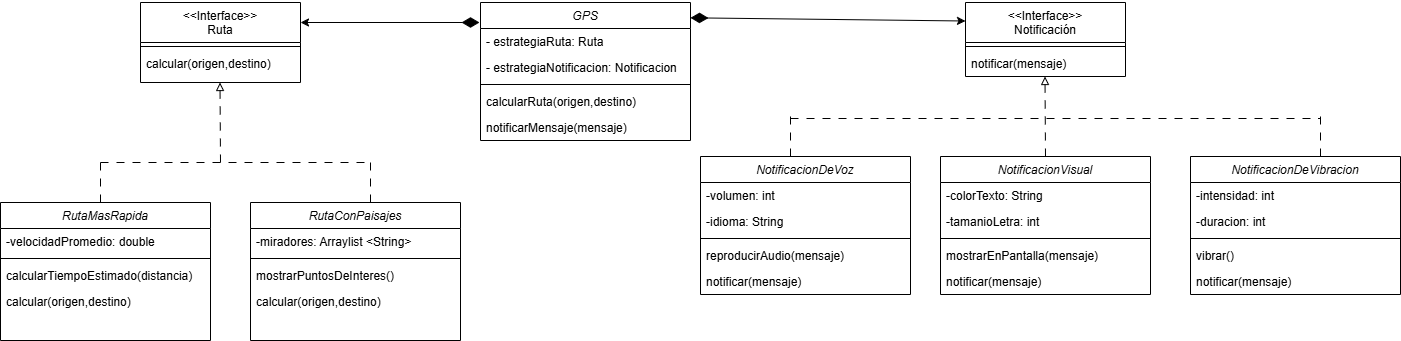

The diagram above was exported from draw.io. Its source (the exported page's mxGraphModel, read from the mxfile embedded in the PNG):
<mxGraphModel dx="2253" dy="744" grid="1" gridSize="10" guides="1" tooltips="1" connect="1" arrows="1" fold="1" page="1" pageScale="1" pageWidth="827" pageHeight="1169" math="0" shadow="0">
  <root>
    <mxCell id="WIyWlLk6GJQsqaUBKTNV-0" />
    <mxCell id="WIyWlLk6GJQsqaUBKTNV-1" parent="WIyWlLk6GJQsqaUBKTNV-0" />
    <mxCell id="zkfFHV4jXpPFQw0GAbJ--0" value="GPS" style="swimlane;fontStyle=2;align=center;verticalAlign=top;childLayout=stackLayout;horizontal=1;startSize=26;horizontalStack=0;resizeParent=1;resizeLast=0;collapsible=1;marginBottom=0;rounded=0;shadow=0;strokeWidth=1;" parent="WIyWlLk6GJQsqaUBKTNV-1" vertex="1">
      <mxGeometry x="250" y="90" width="210" height="138" as="geometry">
        <mxRectangle x="230" y="140" width="160" height="26" as="alternateBounds" />
      </mxGeometry>
    </mxCell>
    <mxCell id="zkfFHV4jXpPFQw0GAbJ--1" value="- estrategiaRuta: Ruta" style="text;align=left;verticalAlign=top;spacingLeft=4;spacingRight=4;overflow=hidden;rotatable=0;points=[[0,0.5],[1,0.5]];portConstraint=eastwest;" parent="zkfFHV4jXpPFQw0GAbJ--0" vertex="1">
      <mxGeometry y="26" width="210" height="26" as="geometry" />
    </mxCell>
    <mxCell id="zkfFHV4jXpPFQw0GAbJ--2" value="- estrategiaNotificacion: Notificacion" style="text;align=left;verticalAlign=top;spacingLeft=4;spacingRight=4;overflow=hidden;rotatable=0;points=[[0,0.5],[1,0.5]];portConstraint=eastwest;rounded=0;shadow=0;html=0;" parent="zkfFHV4jXpPFQw0GAbJ--0" vertex="1">
      <mxGeometry y="52" width="210" height="26" as="geometry" />
    </mxCell>
    <mxCell id="zkfFHV4jXpPFQw0GAbJ--4" value="" style="line;html=1;strokeWidth=1;align=left;verticalAlign=middle;spacingTop=-1;spacingLeft=3;spacingRight=3;rotatable=0;labelPosition=right;points=[];portConstraint=eastwest;" parent="zkfFHV4jXpPFQw0GAbJ--0" vertex="1">
      <mxGeometry y="78" width="210" height="8" as="geometry" />
    </mxCell>
    <mxCell id="zkfFHV4jXpPFQw0GAbJ--5" value="calcularRuta(origen,destino)" style="text;align=left;verticalAlign=top;spacingLeft=4;spacingRight=4;overflow=hidden;rotatable=0;points=[[0,0.5],[1,0.5]];portConstraint=eastwest;" parent="zkfFHV4jXpPFQw0GAbJ--0" vertex="1">
      <mxGeometry y="86" width="210" height="26" as="geometry" />
    </mxCell>
    <mxCell id="wLwVMOyn5xF8RkQ0Ug4X-2" value="notificarMensaje(mensaje)" style="text;align=left;verticalAlign=top;spacingLeft=4;spacingRight=4;overflow=hidden;rotatable=0;points=[[0,0.5],[1,0.5]];portConstraint=eastwest;" parent="zkfFHV4jXpPFQw0GAbJ--0" vertex="1">
      <mxGeometry y="112" width="210" height="26" as="geometry" />
    </mxCell>
    <mxCell id="zkfFHV4jXpPFQw0GAbJ--6" value="&lt;&lt;Interface&gt;&gt;&#10;Ruta" style="swimlane;fontStyle=0;align=center;verticalAlign=top;childLayout=stackLayout;horizontal=1;startSize=40;horizontalStack=0;resizeParent=1;resizeLast=0;collapsible=1;marginBottom=0;rounded=0;shadow=0;strokeWidth=1;" parent="WIyWlLk6GJQsqaUBKTNV-1" vertex="1">
      <mxGeometry x="-90" y="90" width="160" height="80" as="geometry">
        <mxRectangle x="130" y="380" width="160" height="26" as="alternateBounds" />
      </mxGeometry>
    </mxCell>
    <mxCell id="zkfFHV4jXpPFQw0GAbJ--9" value="" style="line;html=1;strokeWidth=1;align=left;verticalAlign=middle;spacingTop=-1;spacingLeft=3;spacingRight=3;rotatable=0;labelPosition=right;points=[];portConstraint=eastwest;" parent="zkfFHV4jXpPFQw0GAbJ--6" vertex="1">
      <mxGeometry y="40" width="160" height="8" as="geometry" />
    </mxCell>
    <mxCell id="zkfFHV4jXpPFQw0GAbJ--11" value="calcular(origen,destino)" style="text;align=left;verticalAlign=top;spacingLeft=4;spacingRight=4;overflow=hidden;rotatable=0;points=[[0,0.5],[1,0.5]];portConstraint=eastwest;" parent="zkfFHV4jXpPFQw0GAbJ--6" vertex="1">
      <mxGeometry y="48" width="160" height="26" as="geometry" />
    </mxCell>
    <mxCell id="zkfFHV4jXpPFQw0GAbJ--17" value="&lt;&lt;Interface&gt;&gt;&#10;Notificación" style="swimlane;fontStyle=0;align=center;verticalAlign=top;childLayout=stackLayout;horizontal=1;startSize=40;horizontalStack=0;resizeParent=1;resizeLast=0;collapsible=1;marginBottom=0;rounded=0;shadow=0;strokeWidth=1;" parent="WIyWlLk6GJQsqaUBKTNV-1" vertex="1">
      <mxGeometry x="735" y="90" width="160" height="74" as="geometry">
        <mxRectangle x="550" y="140" width="160" height="26" as="alternateBounds" />
      </mxGeometry>
    </mxCell>
    <mxCell id="zkfFHV4jXpPFQw0GAbJ--23" value="" style="line;html=1;strokeWidth=1;align=left;verticalAlign=middle;spacingTop=-1;spacingLeft=3;spacingRight=3;rotatable=0;labelPosition=right;points=[];portConstraint=eastwest;" parent="zkfFHV4jXpPFQw0GAbJ--17" vertex="1">
      <mxGeometry y="40" width="160" height="8" as="geometry" />
    </mxCell>
    <mxCell id="zkfFHV4jXpPFQw0GAbJ--24" value="notificar(mensaje)" style="text;align=left;verticalAlign=top;spacingLeft=4;spacingRight=4;overflow=hidden;rotatable=0;points=[[0,0.5],[1,0.5]];portConstraint=eastwest;" parent="zkfFHV4jXpPFQw0GAbJ--17" vertex="1">
      <mxGeometry y="48" width="160" height="26" as="geometry" />
    </mxCell>
    <mxCell id="wLwVMOyn5xF8RkQ0Ug4X-3" value="" style="endArrow=classic;html=1;rounded=0;entryX=0;entryY=0.25;entryDx=0;entryDy=0;exitX=1;exitY=0.111;exitDx=0;exitDy=0;exitPerimeter=0;startArrow=diamondThin;startFill=1;startSize=15;" parent="WIyWlLk6GJQsqaUBKTNV-1" source="zkfFHV4jXpPFQw0GAbJ--0" target="zkfFHV4jXpPFQw0GAbJ--17" edge="1">
      <mxGeometry width="50" height="50" relative="1" as="geometry">
        <mxPoint x="390" y="410" as="sourcePoint" />
        <mxPoint x="440" y="360" as="targetPoint" />
      </mxGeometry>
    </mxCell>
    <mxCell id="wLwVMOyn5xF8RkQ0Ug4X-4" value="" style="endArrow=classic;html=1;rounded=0;startArrow=diamondThin;startFill=1;startSize=15;entryX=1;entryY=0.25;entryDx=0;entryDy=0;" parent="WIyWlLk6GJQsqaUBKTNV-1" target="zkfFHV4jXpPFQw0GAbJ--6" edge="1">
      <mxGeometry width="50" height="50" relative="1" as="geometry">
        <mxPoint x="249" y="110" as="sourcePoint" />
        <mxPoint x="80" y="110" as="targetPoint" />
      </mxGeometry>
    </mxCell>
    <mxCell id="wLwVMOyn5xF8RkQ0Ug4X-5" value="" style="endArrow=block;html=1;rounded=0;dashed=1;dashPattern=8 8;endFill=0;" parent="WIyWlLk6GJQsqaUBKTNV-1" edge="1">
      <mxGeometry width="50" height="50" relative="1" as="geometry">
        <mxPoint x="-10" y="250" as="sourcePoint" />
        <mxPoint x="-10.5" y="170" as="targetPoint" />
      </mxGeometry>
    </mxCell>
    <mxCell id="wLwVMOyn5xF8RkQ0Ug4X-6" value="RutaMasRapida" style="swimlane;fontStyle=2;align=center;verticalAlign=top;childLayout=stackLayout;horizontal=1;startSize=26;horizontalStack=0;resizeParent=1;resizeLast=0;collapsible=1;marginBottom=0;rounded=0;shadow=0;strokeWidth=1;" parent="WIyWlLk6GJQsqaUBKTNV-1" vertex="1">
      <mxGeometry x="-230" y="290" width="210" height="138" as="geometry">
        <mxRectangle x="230" y="140" width="160" height="26" as="alternateBounds" />
      </mxGeometry>
    </mxCell>
    <mxCell id="wLwVMOyn5xF8RkQ0Ug4X-12" value="-velocidadPromedio: double" style="text;align=left;verticalAlign=top;spacingLeft=4;spacingRight=4;overflow=hidden;rotatable=0;points=[[0,0.5],[1,0.5]];portConstraint=eastwest;" parent="wLwVMOyn5xF8RkQ0Ug4X-6" vertex="1">
      <mxGeometry y="26" width="210" height="26" as="geometry" />
    </mxCell>
    <mxCell id="wLwVMOyn5xF8RkQ0Ug4X-9" value="" style="line;html=1;strokeWidth=1;align=left;verticalAlign=middle;spacingTop=-1;spacingLeft=3;spacingRight=3;rotatable=0;labelPosition=right;points=[];portConstraint=eastwest;" parent="wLwVMOyn5xF8RkQ0Ug4X-6" vertex="1">
      <mxGeometry y="52" width="210" height="8" as="geometry" />
    </mxCell>
    <mxCell id="wLwVMOyn5xF8RkQ0Ug4X-11" value="calcularTiempoEstimado(distancia)" style="text;align=left;verticalAlign=top;spacingLeft=4;spacingRight=4;overflow=hidden;rotatable=0;points=[[0,0.5],[1,0.5]];portConstraint=eastwest;" parent="wLwVMOyn5xF8RkQ0Ug4X-6" vertex="1">
      <mxGeometry y="60" width="210" height="26" as="geometry" />
    </mxCell>
    <mxCell id="wLwVMOyn5xF8RkQ0Ug4X-10" value="calcular(origen,destino)" style="text;align=left;verticalAlign=top;spacingLeft=4;spacingRight=4;overflow=hidden;rotatable=0;points=[[0,0.5],[1,0.5]];portConstraint=eastwest;" parent="wLwVMOyn5xF8RkQ0Ug4X-6" vertex="1">
      <mxGeometry y="86" width="210" height="26" as="geometry" />
    </mxCell>
    <mxCell id="wLwVMOyn5xF8RkQ0Ug4X-14" value="RutaConPaisajes" style="swimlane;fontStyle=2;align=center;verticalAlign=top;childLayout=stackLayout;horizontal=1;startSize=26;horizontalStack=0;resizeParent=1;resizeLast=0;collapsible=1;marginBottom=0;rounded=0;shadow=0;strokeWidth=1;" parent="WIyWlLk6GJQsqaUBKTNV-1" vertex="1">
      <mxGeometry x="20" y="290" width="210" height="138" as="geometry">
        <mxRectangle x="230" y="140" width="160" height="26" as="alternateBounds" />
      </mxGeometry>
    </mxCell>
    <mxCell id="wLwVMOyn5xF8RkQ0Ug4X-16" value="-miradores: Arraylist &lt;String&gt;" style="text;align=left;verticalAlign=top;spacingLeft=4;spacingRight=4;overflow=hidden;rotatable=0;points=[[0,0.5],[1,0.5]];portConstraint=eastwest;" parent="wLwVMOyn5xF8RkQ0Ug4X-14" vertex="1">
      <mxGeometry y="26" width="210" height="26" as="geometry" />
    </mxCell>
    <mxCell id="wLwVMOyn5xF8RkQ0Ug4X-17" value="" style="line;html=1;strokeWidth=1;align=left;verticalAlign=middle;spacingTop=-1;spacingLeft=3;spacingRight=3;rotatable=0;labelPosition=right;points=[];portConstraint=eastwest;" parent="wLwVMOyn5xF8RkQ0Ug4X-14" vertex="1">
      <mxGeometry y="52" width="210" height="8" as="geometry" />
    </mxCell>
    <mxCell id="wLwVMOyn5xF8RkQ0Ug4X-18" value="mostrarPuntosDeInteres()" style="text;align=left;verticalAlign=top;spacingLeft=4;spacingRight=4;overflow=hidden;rotatable=0;points=[[0,0.5],[1,0.5]];portConstraint=eastwest;" parent="wLwVMOyn5xF8RkQ0Ug4X-14" vertex="1">
      <mxGeometry y="60" width="210" height="26" as="geometry" />
    </mxCell>
    <mxCell id="wLwVMOyn5xF8RkQ0Ug4X-19" value="calcular(origen,destino)" style="text;align=left;verticalAlign=top;spacingLeft=4;spacingRight=4;overflow=hidden;rotatable=0;points=[[0,0.5],[1,0.5]];portConstraint=eastwest;" parent="wLwVMOyn5xF8RkQ0Ug4X-14" vertex="1">
      <mxGeometry y="86" width="210" height="26" as="geometry" />
    </mxCell>
    <mxCell id="wLwVMOyn5xF8RkQ0Ug4X-25" value="" style="endArrow=none;html=1;rounded=0;dashed=1;dashPattern=8 8;" parent="WIyWlLk6GJQsqaUBKTNV-1" edge="1">
      <mxGeometry width="50" height="50" relative="1" as="geometry">
        <mxPoint x="-130" y="250" as="sourcePoint" />
        <mxPoint x="140" y="250" as="targetPoint" />
      </mxGeometry>
    </mxCell>
    <mxCell id="wLwVMOyn5xF8RkQ0Ug4X-27" value="" style="endArrow=none;html=1;rounded=0;dashed=1;dashPattern=8 8;" parent="WIyWlLk6GJQsqaUBKTNV-1" edge="1">
      <mxGeometry width="50" height="50" relative="1" as="geometry">
        <mxPoint x="140" y="290" as="sourcePoint" />
        <mxPoint x="140" y="249" as="targetPoint" />
      </mxGeometry>
    </mxCell>
    <mxCell id="wLwVMOyn5xF8RkQ0Ug4X-28" value="" style="endArrow=none;html=1;rounded=0;dashed=1;dashPattern=8 8;" parent="WIyWlLk6GJQsqaUBKTNV-1" edge="1">
      <mxGeometry width="50" height="50" relative="1" as="geometry">
        <mxPoint x="-130" y="290" as="sourcePoint" />
        <mxPoint x="-130" y="249" as="targetPoint" />
      </mxGeometry>
    </mxCell>
    <mxCell id="wLwVMOyn5xF8RkQ0Ug4X-29" value="NotificacionDeVoz" style="swimlane;fontStyle=2;align=center;verticalAlign=top;childLayout=stackLayout;horizontal=1;startSize=26;horizontalStack=0;resizeParent=1;resizeLast=0;collapsible=1;marginBottom=0;rounded=0;shadow=0;strokeWidth=1;" parent="WIyWlLk6GJQsqaUBKTNV-1" vertex="1">
      <mxGeometry x="470" y="244" width="210" height="138" as="geometry">
        <mxRectangle x="230" y="140" width="160" height="26" as="alternateBounds" />
      </mxGeometry>
    </mxCell>
    <mxCell id="wLwVMOyn5xF8RkQ0Ug4X-30" value="-volumen: int" style="text;align=left;verticalAlign=top;spacingLeft=4;spacingRight=4;overflow=hidden;rotatable=0;points=[[0,0.5],[1,0.5]];portConstraint=eastwest;" parent="wLwVMOyn5xF8RkQ0Ug4X-29" vertex="1">
      <mxGeometry y="26" width="210" height="26" as="geometry" />
    </mxCell>
    <mxCell id="wLwVMOyn5xF8RkQ0Ug4X-34" value="-idioma: String" style="text;align=left;verticalAlign=top;spacingLeft=4;spacingRight=4;overflow=hidden;rotatable=0;points=[[0,0.5],[1,0.5]];portConstraint=eastwest;" parent="wLwVMOyn5xF8RkQ0Ug4X-29" vertex="1">
      <mxGeometry y="52" width="210" height="26" as="geometry" />
    </mxCell>
    <mxCell id="wLwVMOyn5xF8RkQ0Ug4X-31" value="" style="line;html=1;strokeWidth=1;align=left;verticalAlign=middle;spacingTop=-1;spacingLeft=3;spacingRight=3;rotatable=0;labelPosition=right;points=[];portConstraint=eastwest;" parent="wLwVMOyn5xF8RkQ0Ug4X-29" vertex="1">
      <mxGeometry y="78" width="210" height="8" as="geometry" />
    </mxCell>
    <mxCell id="wLwVMOyn5xF8RkQ0Ug4X-32" value="reproducirAudio(mensaje)" style="text;align=left;verticalAlign=top;spacingLeft=4;spacingRight=4;overflow=hidden;rotatable=0;points=[[0,0.5],[1,0.5]];portConstraint=eastwest;" parent="wLwVMOyn5xF8RkQ0Ug4X-29" vertex="1">
      <mxGeometry y="86" width="210" height="26" as="geometry" />
    </mxCell>
    <mxCell id="wLwVMOyn5xF8RkQ0Ug4X-33" value="notificar(mensaje)" style="text;align=left;verticalAlign=top;spacingLeft=4;spacingRight=4;overflow=hidden;rotatable=0;points=[[0,0.5],[1,0.5]];portConstraint=eastwest;" parent="wLwVMOyn5xF8RkQ0Ug4X-29" vertex="1">
      <mxGeometry y="112" width="210" height="26" as="geometry" />
    </mxCell>
    <mxCell id="wLwVMOyn5xF8RkQ0Ug4X-35" value="NotificacionVisual" style="swimlane;fontStyle=2;align=center;verticalAlign=top;childLayout=stackLayout;horizontal=1;startSize=26;horizontalStack=0;resizeParent=1;resizeLast=0;collapsible=1;marginBottom=0;rounded=0;shadow=0;strokeWidth=1;" parent="WIyWlLk6GJQsqaUBKTNV-1" vertex="1">
      <mxGeometry x="710" y="244" width="210" height="138" as="geometry">
        <mxRectangle x="230" y="140" width="160" height="26" as="alternateBounds" />
      </mxGeometry>
    </mxCell>
    <mxCell id="wLwVMOyn5xF8RkQ0Ug4X-36" value="-colorTexto: String" style="text;align=left;verticalAlign=top;spacingLeft=4;spacingRight=4;overflow=hidden;rotatable=0;points=[[0,0.5],[1,0.5]];portConstraint=eastwest;" parent="wLwVMOyn5xF8RkQ0Ug4X-35" vertex="1">
      <mxGeometry y="26" width="210" height="26" as="geometry" />
    </mxCell>
    <mxCell id="wLwVMOyn5xF8RkQ0Ug4X-37" value="-tamanioLetra: int" style="text;align=left;verticalAlign=top;spacingLeft=4;spacingRight=4;overflow=hidden;rotatable=0;points=[[0,0.5],[1,0.5]];portConstraint=eastwest;" parent="wLwVMOyn5xF8RkQ0Ug4X-35" vertex="1">
      <mxGeometry y="52" width="210" height="26" as="geometry" />
    </mxCell>
    <mxCell id="wLwVMOyn5xF8RkQ0Ug4X-38" value="" style="line;html=1;strokeWidth=1;align=left;verticalAlign=middle;spacingTop=-1;spacingLeft=3;spacingRight=3;rotatable=0;labelPosition=right;points=[];portConstraint=eastwest;" parent="wLwVMOyn5xF8RkQ0Ug4X-35" vertex="1">
      <mxGeometry y="78" width="210" height="8" as="geometry" />
    </mxCell>
    <mxCell id="wLwVMOyn5xF8RkQ0Ug4X-39" value="mostrarEnPantalla(mensaje)" style="text;align=left;verticalAlign=top;spacingLeft=4;spacingRight=4;overflow=hidden;rotatable=0;points=[[0,0.5],[1,0.5]];portConstraint=eastwest;" parent="wLwVMOyn5xF8RkQ0Ug4X-35" vertex="1">
      <mxGeometry y="86" width="210" height="26" as="geometry" />
    </mxCell>
    <mxCell id="wLwVMOyn5xF8RkQ0Ug4X-40" value="notificar(mensaje)" style="text;align=left;verticalAlign=top;spacingLeft=4;spacingRight=4;overflow=hidden;rotatable=0;points=[[0,0.5],[1,0.5]];portConstraint=eastwest;" parent="wLwVMOyn5xF8RkQ0Ug4X-35" vertex="1">
      <mxGeometry y="112" width="210" height="26" as="geometry" />
    </mxCell>
    <mxCell id="wLwVMOyn5xF8RkQ0Ug4X-41" value="NotificacionDeVibracion" style="swimlane;fontStyle=2;align=center;verticalAlign=top;childLayout=stackLayout;horizontal=1;startSize=26;horizontalStack=0;resizeParent=1;resizeLast=0;collapsible=1;marginBottom=0;rounded=0;shadow=0;strokeWidth=1;" parent="WIyWlLk6GJQsqaUBKTNV-1" vertex="1">
      <mxGeometry x="960" y="244" width="210" height="138" as="geometry">
        <mxRectangle x="230" y="140" width="160" height="26" as="alternateBounds" />
      </mxGeometry>
    </mxCell>
    <mxCell id="wLwVMOyn5xF8RkQ0Ug4X-42" value="-intensidad: int" style="text;align=left;verticalAlign=top;spacingLeft=4;spacingRight=4;overflow=hidden;rotatable=0;points=[[0,0.5],[1,0.5]];portConstraint=eastwest;" parent="wLwVMOyn5xF8RkQ0Ug4X-41" vertex="1">
      <mxGeometry y="26" width="210" height="26" as="geometry" />
    </mxCell>
    <mxCell id="wLwVMOyn5xF8RkQ0Ug4X-43" value="-duracion: int" style="text;align=left;verticalAlign=top;spacingLeft=4;spacingRight=4;overflow=hidden;rotatable=0;points=[[0,0.5],[1,0.5]];portConstraint=eastwest;" parent="wLwVMOyn5xF8RkQ0Ug4X-41" vertex="1">
      <mxGeometry y="52" width="210" height="26" as="geometry" />
    </mxCell>
    <mxCell id="wLwVMOyn5xF8RkQ0Ug4X-44" value="" style="line;html=1;strokeWidth=1;align=left;verticalAlign=middle;spacingTop=-1;spacingLeft=3;spacingRight=3;rotatable=0;labelPosition=right;points=[];portConstraint=eastwest;" parent="wLwVMOyn5xF8RkQ0Ug4X-41" vertex="1">
      <mxGeometry y="78" width="210" height="8" as="geometry" />
    </mxCell>
    <mxCell id="wLwVMOyn5xF8RkQ0Ug4X-45" value="vibrar()" style="text;align=left;verticalAlign=top;spacingLeft=4;spacingRight=4;overflow=hidden;rotatable=0;points=[[0,0.5],[1,0.5]];portConstraint=eastwest;" parent="wLwVMOyn5xF8RkQ0Ug4X-41" vertex="1">
      <mxGeometry y="86" width="210" height="26" as="geometry" />
    </mxCell>
    <mxCell id="wLwVMOyn5xF8RkQ0Ug4X-46" value="notificar(mensaje)" style="text;align=left;verticalAlign=top;spacingLeft=4;spacingRight=4;overflow=hidden;rotatable=0;points=[[0,0.5],[1,0.5]];portConstraint=eastwest;" parent="wLwVMOyn5xF8RkQ0Ug4X-41" vertex="1">
      <mxGeometry y="112" width="210" height="26" as="geometry" />
    </mxCell>
    <mxCell id="wLwVMOyn5xF8RkQ0Ug4X-47" value="" style="endArrow=block;html=1;rounded=0;dashed=1;dashPattern=8 8;endFill=0;" parent="WIyWlLk6GJQsqaUBKTNV-1" edge="1">
      <mxGeometry width="50" height="50" relative="1" as="geometry">
        <mxPoint x="815" y="244" as="sourcePoint" />
        <mxPoint x="814.5" y="164" as="targetPoint" />
      </mxGeometry>
    </mxCell>
    <mxCell id="wLwVMOyn5xF8RkQ0Ug4X-48" value="" style="endArrow=none;html=1;rounded=0;dashed=1;dashPattern=8 8;" parent="WIyWlLk6GJQsqaUBKTNV-1" edge="1">
      <mxGeometry width="50" height="50" relative="1" as="geometry">
        <mxPoint x="560" y="206" as="sourcePoint" />
        <mxPoint x="1090" y="206" as="targetPoint" />
      </mxGeometry>
    </mxCell>
    <mxCell id="wLwVMOyn5xF8RkQ0Ug4X-49" value="" style="endArrow=none;html=1;rounded=0;dashed=1;dashPattern=8 8;" parent="WIyWlLk6GJQsqaUBKTNV-1" edge="1">
      <mxGeometry width="50" height="50" relative="1" as="geometry">
        <mxPoint x="560" y="244" as="sourcePoint" />
        <mxPoint x="560" y="203" as="targetPoint" />
      </mxGeometry>
    </mxCell>
    <mxCell id="wLwVMOyn5xF8RkQ0Ug4X-50" value="" style="endArrow=none;html=1;rounded=0;dashed=1;dashPattern=8 8;" parent="WIyWlLk6GJQsqaUBKTNV-1" edge="1">
      <mxGeometry width="50" height="50" relative="1" as="geometry">
        <mxPoint x="1090" y="244" as="sourcePoint" />
        <mxPoint x="1090" y="203" as="targetPoint" />
      </mxGeometry>
    </mxCell>
  </root>
</mxGraphModel>